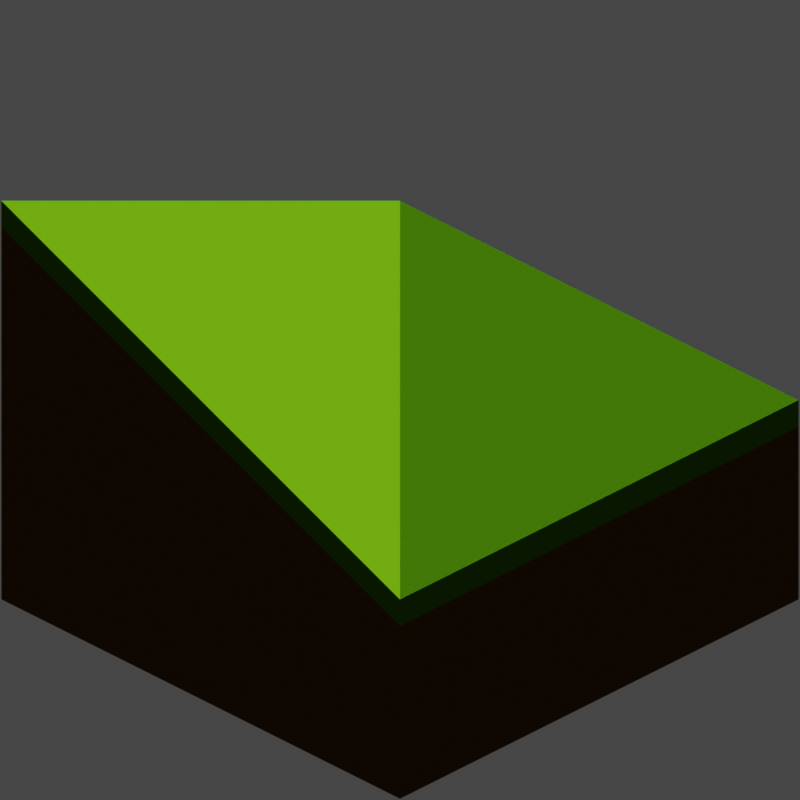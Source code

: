 # Source: grass-slope-convex.blend  (saved by Blender 2.93.20; exported with 4.5.12 LTS)
import bpy
from mathutils import Matrix  # noqa: F401  (used for matrix-valued properties, if any)

bpy.ops.wm.read_factory_settings(use_empty=True)
scene = bpy.context.scene
scene.name = 'Scene'

# ---- collections
col_collection = bpy.data.collections.new('Collection'); scene.collection.children.link(col_collection)

# ---- materials (node trees are filled in below, after node groups)
mat_material = bpy.data.materials.new('Material')
mat_material.alpha_threshold = 0.0
mat_material.use_transparent_shadow = False
mat_material.line_color = (0.0, 0.0, 0.0, 1.0)
mat_grass = bpy.data.materials.new('Grass')
mat_grass.alpha_threshold = 0.0
mat_grass.use_transparent_shadow = False
mat_grass.line_color = (0.0, 0.0, 0.0, 1.0)

# ---- material node trees
mat_material.use_nodes = True; mat_material.node_tree.nodes.clear()
_N = mat_material.node_tree.nodes; _L = mat_material.node_tree.links
n0 = _N.new('ShaderNodeOutputMaterial'); n0.name = 'Material Output'; n0.location = (300, 300)
n1 = _N.new('ShaderNodeBsdfToon'); n1.name = 'Toon BSDF'; n1.location = (10, 300)
n1.inputs[0].default_value = (0.09068, 0.03379, 0.004222, 1.0)
_L.new(n1.outputs[0], n0.inputs[0])
n0.is_active_output = True
mat_grass.use_nodes = True; mat_grass.node_tree.nodes.clear()
_N = mat_grass.node_tree.nodes; _L = mat_grass.node_tree.links
n0 = _N.new('ShaderNodeOutputMaterial'); n0.name = 'Material Output'; n0.location = (300, 300)
n1 = _N.new('ShaderNodeBsdfToon'); n1.name = 'Toon BSDF'; n1.location = (10, 300)
n1.inputs[0].default_value = (0.04806, 0.1626, 0.001803, 1.0)
_L.new(n1.outputs[0], n0.inputs[0])
n0.is_active_output = True

# ---- world
world_world = bpy.data.worlds.new('World'); scene.world = world_world
world_world.use_nodes = True; world_world.node_tree.nodes.clear()
_N = world_world.node_tree.nodes; _L = world_world.node_tree.links
n0 = _N.new('ShaderNodeOutputWorld'); n0.name = 'World Output'; n0.location = (300, 300)
n1 = _N.new('ShaderNodeBackground'); n1.name = 'Background'; n1.location = (10, 300)
n1.inputs[0].default_value = (0.05088, 0.05088, 0.05088, 1.0)
_L.new(n1.outputs[0], n0.inputs[0])
n0.is_active_output = True
world_world.color = (0.05088, 0.05088, 0.05088)
world_world.use_sun_shadow = False
world_world.sun_shadow_jitter_overblur = 0.0

# ---- cameras
cam_camera = bpy.data.cameras.new('Camera')
cam_camera.type = 'ORTHO'
cam_camera.clip_end = 100.0
cam_camera.ortho_scale = 4.014

# ---- lights
light_light = bpy.data.lights.new('Light', 'SUN')
light_light.transmission_factor = 0.0
light_light.angle = 0.1993
light_light.energy = 5.0
light_light.shadow_soft_size = 0.1
light_light.shadow_cascade_max_distance = 1000.0

# ---- meshes
me_cube = bpy.data.meshes.new('Cube')
me_cube.from_pydata([(1.414, 1.414, -0.1547), (1.414, -1.414, -0.1547), (-1.414, 1.414, -0.1547), (-1.414, -1.414, 1.0), (1.414, 1.414, -1.155), (1.414, -1.414, -1.155), (-1.414, 1.414, -1.155), (-1.414, -1.414, -1.155)], [], [(2, 3, 1, 0), (6, 4, 5, 7), (1, 3, 7, 5), (3, 2, 6, 7), (0, 1, 5, 4), (2, 0, 4, 6)])
_uv = me_cube.uv_layers.new(name='UVMap')
_uv.uv.foreach_set('vector', [0.125, 0.5, 0.125, 0.75, 0.375, 0.75, 0.375, 0.5, 0.125, 0.5, 0.375, 0.5, 0.375, 0.75, 0.125, 0.75, 0.375, 0.75, 0.125, 0.75, 0.125, 0.75, 0.375, 0.75, 0.125, 0.75, 0.125, 0.5, 0.125, 0.5, 0.125, 0.75, 0.375, 0.5, 0.375, 0.75, 0.375, 0.75, 0.375, 0.5, 0.125, 0.5, 0.375, 0.5, 0.375, 0.5, 0.125, 0.5])
me_cube.materials.append(mat_material)
me_cube.use_remesh_preserve_volume = False
me_cube.use_remesh_preserve_attributes = False
me_cube.use_mirror_vertex_groups = False
me_cube.update()
me_grass = bpy.data.meshes.new('Grass')
me_grass.from_pydata([(1.414, 1.414, 0.0), (1.414, -1.414, 0.0), (-1.414, 1.414, 0.0), (-1.414, -1.414, 1.155), (1.414, 1.414, -0.1547), (1.414, -1.414, -0.1547), (-1.414, 1.414, -0.1547), (-1.414, -1.414, 1.0)], [], [(2, 3, 1, 0), (6, 4, 5, 7), (1, 3, 7, 5), (3, 2, 6, 7), (0, 1, 5, 4), (2, 0, 4, 6)])
_uv = me_grass.uv_layers.new(name='UVMap')
_uv.uv.foreach_set('vector', [0.125, 0.5, 0.125, 0.75, 0.375, 0.75, 0.375, 0.5, 0.125, 0.5, 0.375, 0.5, 0.375, 0.75, 0.125, 0.75, 0.375, 0.75, 0.125, 0.75, 0.125, 0.75, 0.375, 0.75, 0.125, 0.75, 0.125, 0.5, 0.125, 0.5, 0.125, 0.75, 0.375, 0.5, 0.375, 0.75, 0.375, 0.75, 0.375, 0.5, 0.125, 0.5, 0.375, 0.5, 0.375, 0.5, 0.125, 0.5])
me_grass.materials.append(mat_grass)
me_grass.use_remesh_preserve_volume = False
me_grass.use_remesh_preserve_attributes = False
me_grass.use_mirror_vertex_groups = False
me_grass.update()

# ---- objects
ob_dirt = bpy.data.objects.new('Dirt', me_cube)
ob_light = bpy.data.objects.new('Light', light_light)
ob_camera = bpy.data.objects.new('Camera', cam_camera)
ob_grass = bpy.data.objects.new('Grass', me_grass)

# ---- transforms, parenting, visibility, modifiers, constraints
ob_dirt.location = (0.0, 0.0, 0.0)
ob_dirt.lock_rotations_4d = False
ob_dirt.empty_display_type = 'ARROWS'
ob_dirt.lineart.crease_threshold = 0.0
ob_light.location = (3.069, 3.06, 4.133)
ob_light.rotation_euler = (0.7682, 0.2915, 2.071)
ob_light.lock_rotations_4d = False
ob_light.empty_display_type = 'ARROWS'
ob_light.color = (0.0, 0.0, 0.0, 0.0)
ob_light.lineart.crease_threshold = 0.0
ob_camera.location = (4.0, -4.0, 3.268)
ob_camera.rotation_euler = (1.047, 0.0, 0.7854)
ob_camera.lock_rotations_4d = False
ob_camera.empty_display_type = 'ARROWS'
ob_camera.color = (0.0, 0.0, 0.0, 0.0)
ob_camera.display_type = 'WIRE'
ob_camera.lineart.crease_threshold = 0.0
ob_grass.location = (0.0, 0.0, 0.0)
ob_grass.lock_rotations_4d = False
ob_grass.empty_display_type = 'ARROWS'
ob_grass.lineart.crease_threshold = 0.0

# ---- collection membership
col_collection.objects.link(ob_dirt)
col_collection.objects.link(ob_light)
col_collection.objects.link(ob_camera)
col_collection.objects.link(ob_grass)

# ---- scene / render settings (as saved in the file)
scene.camera = ob_camera
scene.frame_start = 1; scene.frame_end = 250; scene.frame_set(1)
scene.render.engine = 'BLENDER_EEVEE_NEXT'
scene.render.resolution_x = 128
scene.render.resolution_y = 128
scene.render.film_transparent = True
scene.render.use_freestyle = True
scene.render.line_thickness_mode = 'RELATIVE'
scene.cycles.use_denoising = False
scene.cycles.samples = 128
scene.cycles.sampling_pattern = 'TABULATED_SOBOL'
scene.cycles.use_adaptive_sampling = False
scene.cycles.use_light_tree = False
scene.view_settings.view_transform = 'Filmic'
bpy.context.view_layer.update()
